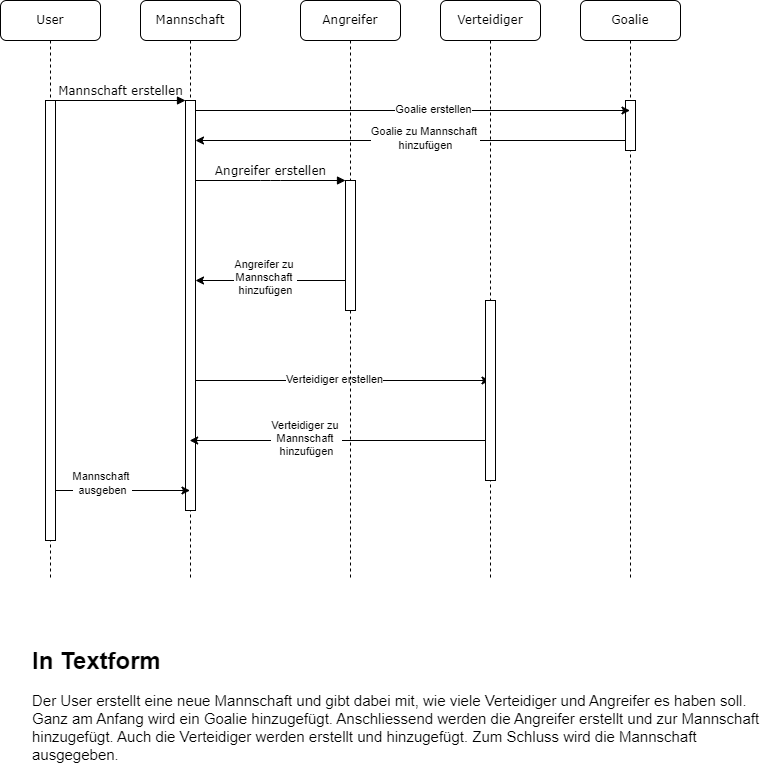

The diagram above was exported from draw.io. Its source (the exported page's mxGraphModel, read from the mxfile embedded in the PNG):
<mxGraphModel dx="661" dy="522" grid="1" gridSize="10" guides="1" tooltips="1" connect="0" arrows="1" fold="1" page="1" pageScale="1" pageWidth="1100" pageHeight="850" background="none" math="0" shadow="0">
  <root>
    <mxCell id="0" />
    <mxCell id="1" parent="0" />
    <mxCell id="8t-7lG4Wp2tbp9LtiQnt-5" style="edgeStyle=orthogonalEdgeStyle;rounded=0;orthogonalLoop=1;jettySize=auto;html=1;" edge="1" parent="1">
      <mxGeometry relative="1" as="geometry">
        <mxPoint x="289.16666666666674" y="460" as="sourcePoint" />
        <mxPoint x="589.5" y="460" as="targetPoint" />
      </mxGeometry>
    </mxCell>
    <mxCell id="8t-7lG4Wp2tbp9LtiQnt-6" value="Verteidiger erstellen" style="edgeLabel;html=1;align=center;verticalAlign=middle;resizable=0;points=[];" vertex="1" connectable="0" parent="8t-7lG4Wp2tbp9LtiQnt-5">
      <mxGeometry x="-0.0413" y="2" relative="1" as="geometry">
        <mxPoint as="offset" />
      </mxGeometry>
    </mxCell>
    <mxCell id="7baba1c4bc27f4b0-2" value="Mannschaft" style="shape=umlLifeline;perimeter=lifelinePerimeter;whiteSpace=wrap;html=1;container=1;collapsible=0;recursiveResize=0;outlineConnect=0;rounded=1;shadow=0;comic=0;labelBackgroundColor=none;strokeWidth=1;fontFamily=Verdana;fontSize=12;align=center;" parent="1" vertex="1">
      <mxGeometry x="240" y="80" width="100" height="580" as="geometry" />
    </mxCell>
    <mxCell id="7baba1c4bc27f4b0-10" value="" style="html=1;points=[];perimeter=orthogonalPerimeter;rounded=0;shadow=0;comic=0;labelBackgroundColor=none;strokeWidth=1;fontFamily=Verdana;fontSize=12;align=center;" parent="7baba1c4bc27f4b0-2" vertex="1">
      <mxGeometry x="45" y="100" width="10" height="410" as="geometry" />
    </mxCell>
    <mxCell id="7baba1c4bc27f4b0-3" value="Angreifer" style="shape=umlLifeline;perimeter=lifelinePerimeter;whiteSpace=wrap;html=1;container=1;collapsible=0;recursiveResize=0;outlineConnect=0;rounded=1;shadow=0;comic=0;labelBackgroundColor=none;strokeWidth=1;fontFamily=Verdana;fontSize=12;align=center;" parent="1" vertex="1">
      <mxGeometry x="400" y="80" width="100" height="580" as="geometry" />
    </mxCell>
    <mxCell id="8t-7lG4Wp2tbp9LtiQnt-2" style="rounded=0;orthogonalLoop=1;jettySize=auto;html=1;endArrow=classic;endFill=1;" edge="1" parent="7baba1c4bc27f4b0-3">
      <mxGeometry relative="1" as="geometry">
        <mxPoint x="45" y="280" as="sourcePoint" />
        <mxPoint x="-104.99857142857132" y="280" as="targetPoint" />
      </mxGeometry>
    </mxCell>
    <mxCell id="8t-7lG4Wp2tbp9LtiQnt-4" value="Angreifer zu&amp;nbsp;&lt;div&gt;Mannschaft&amp;nbsp;&lt;div&gt;hinzufügen&lt;/div&gt;&lt;/div&gt;" style="edgeLabel;html=1;align=center;verticalAlign=middle;resizable=0;points=[];" vertex="1" connectable="0" parent="8t-7lG4Wp2tbp9LtiQnt-2">
      <mxGeometry x="0.0778" y="-4" relative="1" as="geometry">
        <mxPoint as="offset" />
      </mxGeometry>
    </mxCell>
    <mxCell id="7baba1c4bc27f4b0-13" value="" style="html=1;points=[];perimeter=orthogonalPerimeter;rounded=0;shadow=0;comic=0;labelBackgroundColor=none;strokeWidth=1;fontFamily=Verdana;fontSize=12;align=center;" parent="7baba1c4bc27f4b0-3" vertex="1">
      <mxGeometry x="45" y="180" width="10" height="130" as="geometry" />
    </mxCell>
    <mxCell id="8t-7lG4Wp2tbp9LtiQnt-13" style="edgeStyle=orthogonalEdgeStyle;rounded=0;orthogonalLoop=1;jettySize=auto;html=1;" edge="1" parent="7baba1c4bc27f4b0-3">
      <mxGeometry relative="1" as="geometry">
        <mxPoint x="189.5" y="440" as="sourcePoint" />
        <mxPoint x="-110.83333333333326" y="440" as="targetPoint" />
      </mxGeometry>
    </mxCell>
    <mxCell id="8t-7lG4Wp2tbp9LtiQnt-14" value="Verteidiger zu&amp;nbsp;&lt;div&gt;Mannschaft&amp;nbsp;&lt;/div&gt;&lt;div&gt;hinzufügen&lt;/div&gt;" style="edgeLabel;html=1;align=center;verticalAlign=middle;resizable=0;points=[];" vertex="1" connectable="0" parent="8t-7lG4Wp2tbp9LtiQnt-13">
      <mxGeometry x="0.2277" y="-3" relative="1" as="geometry">
        <mxPoint as="offset" />
      </mxGeometry>
    </mxCell>
    <mxCell id="7baba1c4bc27f4b0-4" value="Verteidiger" style="shape=umlLifeline;perimeter=lifelinePerimeter;whiteSpace=wrap;html=1;container=1;collapsible=0;recursiveResize=0;outlineConnect=0;rounded=1;shadow=0;comic=0;labelBackgroundColor=none;strokeWidth=1;fontFamily=Verdana;fontSize=12;align=center;" parent="1" vertex="1">
      <mxGeometry x="540" y="80" width="100" height="580" as="geometry" />
    </mxCell>
    <mxCell id="7baba1c4bc27f4b0-16" value="" style="html=1;points=[];perimeter=orthogonalPerimeter;rounded=0;shadow=0;comic=0;labelBackgroundColor=none;strokeWidth=1;fontFamily=Verdana;fontSize=12;align=center;" parent="7baba1c4bc27f4b0-4" vertex="1">
      <mxGeometry x="45" y="300" width="10" height="180" as="geometry" />
    </mxCell>
    <mxCell id="8t-7lG4Wp2tbp9LtiQnt-11" style="rounded=0;orthogonalLoop=1;jettySize=auto;html=1;" edge="1" parent="7baba1c4bc27f4b0-4">
      <mxGeometry relative="1" as="geometry">
        <mxPoint x="190.83000000000004" y="140" as="sourcePoint" />
        <mxPoint x="-245.00333333333327" y="140" as="targetPoint" />
      </mxGeometry>
    </mxCell>
    <mxCell id="8t-7lG4Wp2tbp9LtiQnt-12" value="Goalie zu Mannschaft&amp;nbsp;&lt;div&gt;hinzufügen&lt;/div&gt;" style="edgeLabel;html=1;align=center;verticalAlign=middle;resizable=0;points=[];" vertex="1" connectable="0" parent="8t-7lG4Wp2tbp9LtiQnt-11">
      <mxGeometry x="-0.0561" y="-3" relative="1" as="geometry">
        <mxPoint as="offset" />
      </mxGeometry>
    </mxCell>
    <mxCell id="7baba1c4bc27f4b0-5" value="Goalie" style="shape=umlLifeline;perimeter=lifelinePerimeter;whiteSpace=wrap;html=1;container=1;collapsible=0;recursiveResize=0;outlineConnect=0;rounded=1;shadow=0;comic=0;labelBackgroundColor=none;strokeWidth=1;fontFamily=Verdana;fontSize=12;align=center;" parent="1" vertex="1">
      <mxGeometry x="680" y="80" width="100" height="580" as="geometry" />
    </mxCell>
    <mxCell id="7baba1c4bc27f4b0-19" value="" style="html=1;points=[];perimeter=orthogonalPerimeter;rounded=0;shadow=0;comic=0;labelBackgroundColor=none;strokeWidth=1;fontFamily=Verdana;fontSize=12;align=center;" parent="7baba1c4bc27f4b0-5" vertex="1">
      <mxGeometry x="45" y="100" width="10" height="50" as="geometry" />
    </mxCell>
    <mxCell id="8t-7lG4Wp2tbp9LtiQnt-15" style="edgeStyle=orthogonalEdgeStyle;rounded=0;orthogonalLoop=1;jettySize=auto;html=1;" edge="1" parent="1">
      <mxGeometry relative="1" as="geometry">
        <mxPoint x="149.16666666666663" y="570" as="sourcePoint" />
        <mxPoint x="289.5" y="570" as="targetPoint" />
      </mxGeometry>
    </mxCell>
    <mxCell id="8t-7lG4Wp2tbp9LtiQnt-16" value="Mannschaft&amp;nbsp;&lt;div&gt;ausgeben&lt;/div&gt;" style="edgeLabel;html=1;align=center;verticalAlign=middle;resizable=0;points=[];" vertex="1" connectable="0" parent="8t-7lG4Wp2tbp9LtiQnt-15">
      <mxGeometry x="-0.2603" y="8" relative="1" as="geometry">
        <mxPoint as="offset" />
      </mxGeometry>
    </mxCell>
    <mxCell id="7baba1c4bc27f4b0-8" value="User" style="shape=umlLifeline;perimeter=lifelinePerimeter;whiteSpace=wrap;html=1;container=1;collapsible=0;recursiveResize=0;outlineConnect=0;rounded=1;shadow=0;comic=0;labelBackgroundColor=none;strokeWidth=1;fontFamily=Verdana;fontSize=12;align=center;" parent="1" vertex="1">
      <mxGeometry x="100" y="80" width="100" height="580" as="geometry" />
    </mxCell>
    <mxCell id="7baba1c4bc27f4b0-9" value="" style="html=1;points=[];perimeter=orthogonalPerimeter;rounded=0;shadow=0;comic=0;labelBackgroundColor=none;strokeWidth=1;fontFamily=Verdana;fontSize=12;align=center;" parent="7baba1c4bc27f4b0-8" vertex="1">
      <mxGeometry x="45" y="100" width="10" height="440" as="geometry" />
    </mxCell>
    <mxCell id="7baba1c4bc27f4b0-11" value="Mannschaft erstellen" style="html=1;verticalAlign=bottom;endArrow=block;entryX=0;entryY=0;labelBackgroundColor=none;fontFamily=Verdana;fontSize=12;edgeStyle=elbowEdgeStyle;elbow=vertical;" parent="1" source="7baba1c4bc27f4b0-9" target="7baba1c4bc27f4b0-10" edge="1">
      <mxGeometry relative="1" as="geometry">
        <mxPoint x="220" y="190" as="sourcePoint" />
      </mxGeometry>
    </mxCell>
    <mxCell id="7baba1c4bc27f4b0-14" value="Angreifer erstellen" style="html=1;verticalAlign=bottom;endArrow=block;entryX=0;entryY=0;labelBackgroundColor=none;fontFamily=Verdana;fontSize=12;edgeStyle=elbowEdgeStyle;elbow=vertical;" parent="1" source="7baba1c4bc27f4b0-10" target="7baba1c4bc27f4b0-13" edge="1">
      <mxGeometry relative="1" as="geometry">
        <mxPoint x="370" y="200" as="sourcePoint" />
      </mxGeometry>
    </mxCell>
    <mxCell id="8t-7lG4Wp2tbp9LtiQnt-9" style="rounded=0;orthogonalLoop=1;jettySize=auto;html=1;" edge="1" parent="1">
      <mxGeometry relative="1" as="geometry">
        <mxPoint x="295" y="190" as="sourcePoint" />
        <mxPoint x="729.5" y="190" as="targetPoint" />
      </mxGeometry>
    </mxCell>
    <mxCell id="8t-7lG4Wp2tbp9LtiQnt-10" value="Goalie erstellen" style="edgeLabel;html=1;align=center;verticalAlign=middle;resizable=0;points=[];" vertex="1" connectable="0" parent="8t-7lG4Wp2tbp9LtiQnt-9">
      <mxGeometry x="0.0961" y="2" relative="1" as="geometry">
        <mxPoint x="-1" as="offset" />
      </mxGeometry>
    </mxCell>
    <mxCell id="8t-7lG4Wp2tbp9LtiQnt-17" value="&lt;h1 style=&quot;margin-top: 0px;&quot;&gt;In Textform&lt;/h1&gt;&lt;p&gt;&lt;font style=&quot;font-size: 15px;&quot;&gt;Der User erstellt eine neue Mannschaft und gibt dabei mit, wie viele Verteidiger und Angreifer es haben soll. Ganz am Anfang wird ein Goalie hinzugefügt. Anschliessend werden die Angreifer erstellt und zur Mannschaft hinzugefügt. Auch die Verteidiger werden erstellt und hinzugefügt. Zum Schluss wird die Mannschaft ausgegeben.&lt;/font&gt;&lt;/p&gt;" style="text;html=1;whiteSpace=wrap;overflow=hidden;rounded=0;" vertex="1" parent="1">
      <mxGeometry x="130" y="720" width="730" height="120" as="geometry" />
    </mxCell>
  </root>
</mxGraphModel>